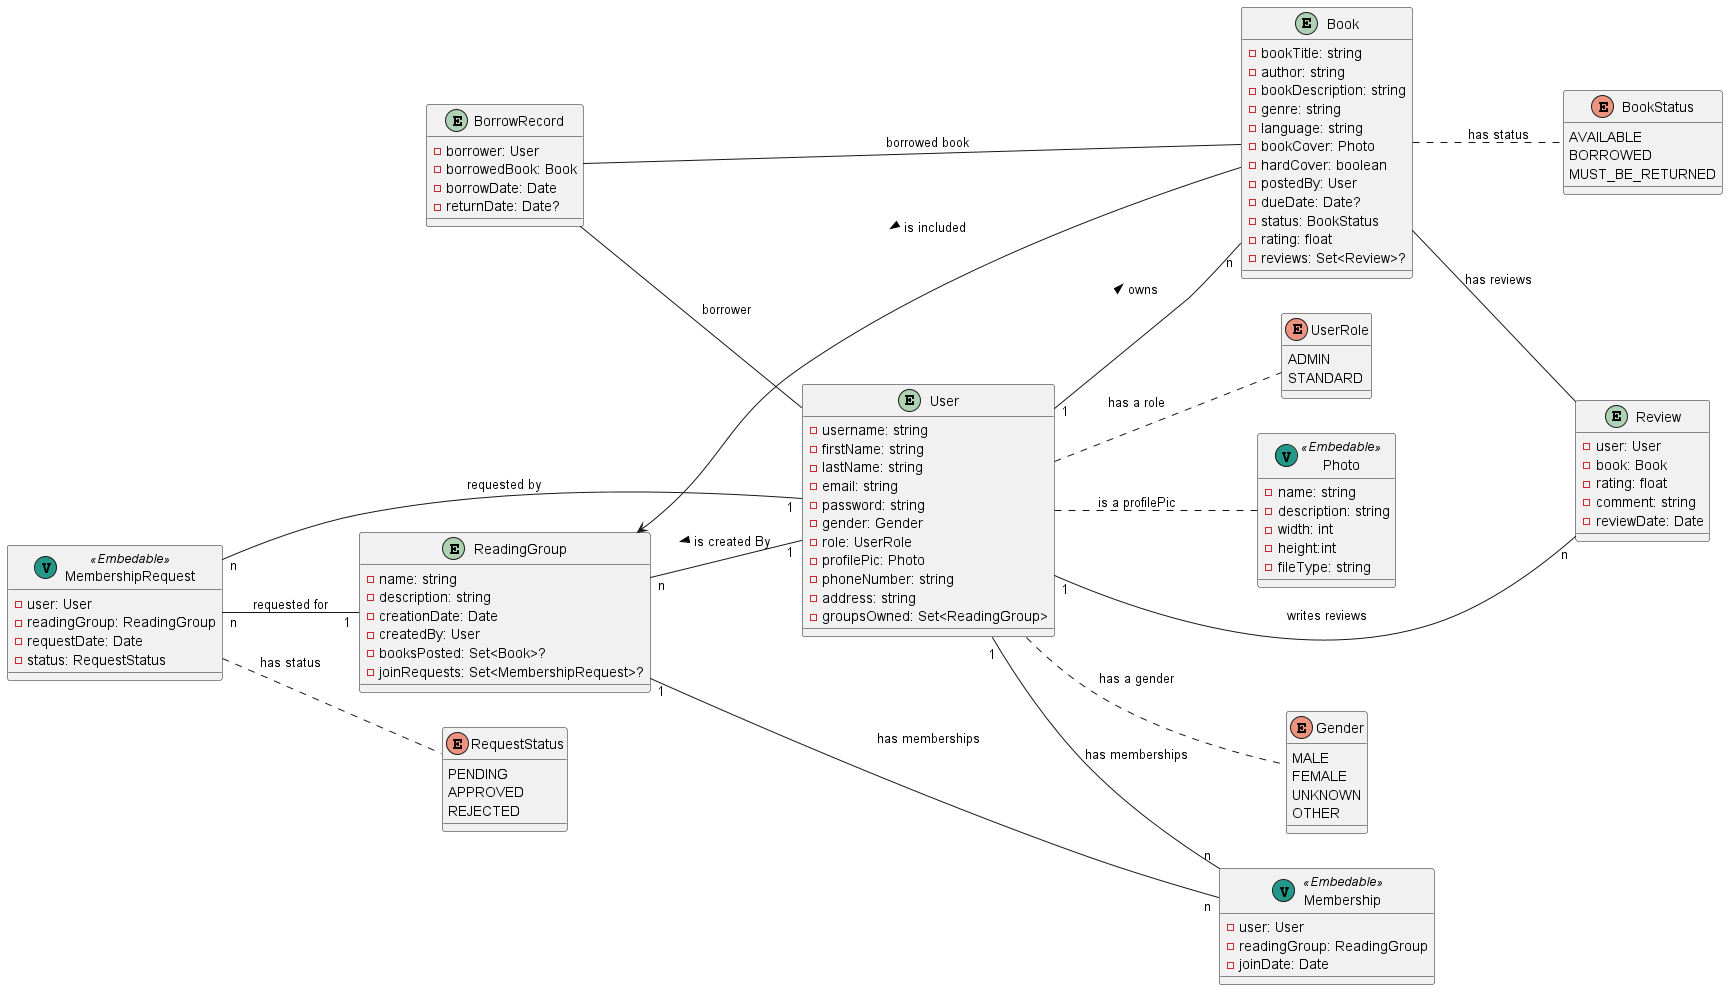

The diagram above was rendered by PlantUML. Its source (embedded in the PNG):
@startuml
'TODO please format ref: https://htlspengergasse.sharepoint.com/sites/SJ2324_4EHIF/_layouts/15/stream.aspx?id=%2Fsites%2FSJ2324%5F4EHIF%2FFreigegebene%20Dokumente%2FPOS1%5FJava%2FRecordings%2FMeeting%20in%20%5FPOS1%5FJava%5F%2D20230927%5F080959%2DMeeting%20Recording%2Emp4
'TODO please change where needed according to class definitions
left to right direction

enum UserRole {
  ADMIN
  STANDARD
}

entity BorrowRecord {
  -borrower: User
  -borrowedBook: Book
  -borrowDate: Date
  -returnDate: Date?
}

entity Review {
  -user: User
  -book: Book
  -rating: float
  -comment: string
  -reviewDate: Date
}

enum RequestStatus {
  PENDING
  APPROVED
  REJECTED
}

entity Book {
  -bookTitle: string
  -author: string
  -bookDescription: string
  -genre: string
  -language: string
  -bookCover: Photo
  -hardCover: boolean
  -postedBy: User
  -dueDate: Date?
  -status: BookStatus
  -rating: float
  -reviews: Set<Review>?
}

entity User {
  -username: string
  -firstName: string
  -lastName: string
  -email: string
  -password: string
  -gender: Gender
  -role: UserRole
  -profilePic: Photo
  -phoneNumber: string
  -address: string
'  -memberOf: Set<ReadingGroup>?
  -groupsOwned: Set<ReadingGroup>
}

entity ReadingGroup {
  -name: string
  -description: string
'  -groupMembers: Set<User>
'  -numOfMembers: int
  -creationDate: Date
  -createdBy: User
  -booksPosted: Set<Book>?
'  -booksAvailable: Set<Book>? will be methods
'  -booksBorrowed: Set<Book>?
  -joinRequests: Set<MembershipRequest>?
}



class MembershipRequest << (V,#229988) Embedable>> {
  -user: User
  -readingGroup: ReadingGroup
  -requestDate: Date
  -status: RequestStatus
}

enum BookStatus {
  AVAILABLE
  BORROWED
  MUST_BE_RETURNED
}

enum Gender {
  MALE
  FEMALE
  UNKNOWN
  OTHER
}

class Membership << (V,#229988) Embedable>>{
  -user: User
  -readingGroup: ReadingGroup
  -joinDate: Date
}

class Photo << (V,#229988) Embedable>> {
  -name: string
  -description: string
  -width: int
  -height:int
  -fileType: string
}

User .. UserRole : has a role
User .. Photo : is a profilePic
User .. Gender : has a gender
User "1" -- "n" Book : > owns
ReadingGroup <-- Book : < is included
ReadingGroup "n" -- "1" User : < is created By
BorrowRecord -- User : borrower
BorrowRecord -- Book : borrowed book
Book -- Review : has reviews
User "1" -- "n" Review : writes reviews
User "1" -- "n" Membership : has memberships
ReadingGroup "1" -- "n" Membership : has memberships
MembershipRequest "n" -- "1" User : requested by
MembershipRequest "n" -- "1" ReadingGroup : requested for
Book .. BookStatus : has status
MembershipRequest .. RequestStatus : has status

@enduml